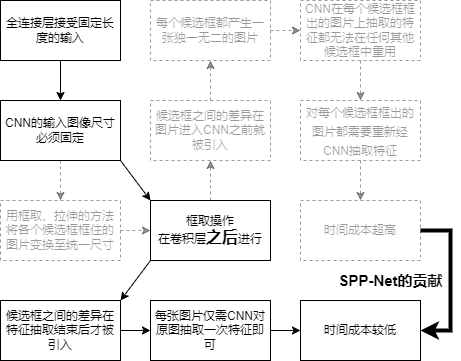

The diagram above was exported from draw.io. Its source (the exported page's mxGraphModel, read from the mxfile embedded in the PNG):
<mxGraphModel dx="1102" dy="874" grid="1" gridSize="10" guides="1" tooltips="1" connect="1" arrows="1" fold="1" page="1" pageScale="1" pageWidth="1169" pageHeight="827" math="0" shadow="0">
  <root>
    <mxCell id="0" />
    <mxCell id="1" parent="0" />
    <mxCell id="PaghGuMldr1xmEE1kjLY-28" style="edgeStyle=orthogonalEdgeStyle;rounded=0;orthogonalLoop=1;jettySize=auto;html=1;exitX=0.5;exitY=0;exitDx=0;exitDy=0;entryX=0.5;entryY=1;entryDx=0;entryDy=0;fontSize=12;dashed=1;textOpacity=40;opacity=40;" parent="1" source="PaghGuMldr1xmEE1kjLY-12" target="PaghGuMldr1xmEE1kjLY-18" edge="1">
      <mxGeometry relative="1" as="geometry" />
    </mxCell>
    <mxCell id="rUhJ2VeOVpuAgG62XNiq-9" style="edgeStyle=none;rounded=0;orthogonalLoop=1;jettySize=auto;html=1;exitX=0;exitY=1;exitDx=0;exitDy=0;entryX=1;entryY=0;entryDx=0;entryDy=0;fontSize=15;startArrow=none;startFill=0;" parent="1" source="PaghGuMldr1xmEE1kjLY-12" target="rUhJ2VeOVpuAgG62XNiq-1" edge="1">
      <mxGeometry relative="1" as="geometry" />
    </mxCell>
    <mxCell id="PaghGuMldr1xmEE1kjLY-12" value="框取操作&lt;br&gt;在卷积层&lt;b&gt;&lt;font style=&quot;font-size: 16px&quot;&gt;之后&lt;/font&gt;&lt;/b&gt;进行" style="rounded=0;whiteSpace=wrap;html=1;strokeColor=#000000;fillColor=none;" parent="1" vertex="1">
      <mxGeometry x="190" y="400" width="120" height="60" as="geometry" />
    </mxCell>
    <mxCell id="PaghGuMldr1xmEE1kjLY-16" style="edgeStyle=orthogonalEdgeStyle;rounded=0;orthogonalLoop=1;jettySize=auto;html=1;exitX=0.5;exitY=1;exitDx=0;exitDy=0;entryX=0.5;entryY=0;entryDx=0;entryDy=0;" parent="1" source="PaghGuMldr1xmEE1kjLY-14" target="PaghGuMldr1xmEE1kjLY-15" edge="1">
      <mxGeometry relative="1" as="geometry" />
    </mxCell>
    <mxCell id="PaghGuMldr1xmEE1kjLY-14" value="全连接层接受固定长度的输入" style="rounded=0;whiteSpace=wrap;html=1;strokeColor=#000000;fillColor=none;" parent="1" vertex="1">
      <mxGeometry x="40" y="200" width="120" height="60" as="geometry" />
    </mxCell>
    <mxCell id="rUhJ2VeOVpuAgG62XNiq-6" style="rounded=0;orthogonalLoop=1;jettySize=auto;html=1;exitX=1;exitY=1;exitDx=0;exitDy=0;entryX=0;entryY=0;entryDx=0;entryDy=0;fontSize=15;startArrow=none;startFill=0;" parent="1" source="PaghGuMldr1xmEE1kjLY-15" target="PaghGuMldr1xmEE1kjLY-12" edge="1">
      <mxGeometry relative="1" as="geometry" />
    </mxCell>
    <mxCell id="PaghGuMldr1xmEE1kjLY-15" value="CNN的输入图像尺寸必须固定" style="rounded=0;whiteSpace=wrap;html=1;strokeColor=#000000;fillColor=none;" parent="1" vertex="1">
      <mxGeometry x="40" y="300" width="120" height="60" as="geometry" />
    </mxCell>
    <mxCell id="PaghGuMldr1xmEE1kjLY-30" style="edgeStyle=orthogonalEdgeStyle;rounded=0;orthogonalLoop=1;jettySize=auto;html=1;exitX=0.5;exitY=0;exitDx=0;exitDy=0;entryX=0.5;entryY=1;entryDx=0;entryDy=0;fontSize=12;dashed=1;textOpacity=40;opacity=40;" parent="1" source="PaghGuMldr1xmEE1kjLY-18" target="PaghGuMldr1xmEE1kjLY-19" edge="1">
      <mxGeometry relative="1" as="geometry" />
    </mxCell>
    <mxCell id="PaghGuMldr1xmEE1kjLY-18" value="候选框之间的差异在图片进入CNN之前就被引入" style="rounded=0;whiteSpace=wrap;html=1;strokeColor=#000000;fillColor=none;dashed=1;textOpacity=40;opacity=40;" parent="1" vertex="1">
      <mxGeometry x="190" y="300" width="120" height="60" as="geometry" />
    </mxCell>
    <mxCell id="PaghGuMldr1xmEE1kjLY-32" style="edgeStyle=orthogonalEdgeStyle;rounded=0;orthogonalLoop=1;jettySize=auto;html=1;exitX=1;exitY=0.5;exitDx=0;exitDy=0;entryX=0;entryY=0.5;entryDx=0;entryDy=0;fontSize=12;dashed=1;textOpacity=40;opacity=40;" parent="1" source="PaghGuMldr1xmEE1kjLY-19" target="PaghGuMldr1xmEE1kjLY-20" edge="1">
      <mxGeometry relative="1" as="geometry" />
    </mxCell>
    <mxCell id="PaghGuMldr1xmEE1kjLY-19" value="每个候选框都产生一张独一无二的图片" style="rounded=0;whiteSpace=wrap;html=1;strokeColor=#000000;fillColor=none;dashed=1;textOpacity=40;opacity=40;" parent="1" vertex="1">
      <mxGeometry x="190" y="200" width="120" height="60" as="geometry" />
    </mxCell>
    <mxCell id="PaghGuMldr1xmEE1kjLY-34" style="edgeStyle=orthogonalEdgeStyle;rounded=0;orthogonalLoop=1;jettySize=auto;html=1;exitX=0.5;exitY=1;exitDx=0;exitDy=0;entryX=0.5;entryY=0;entryDx=0;entryDy=0;fontSize=12;dashed=1;textOpacity=40;opacity=40;" parent="1" source="PaghGuMldr1xmEE1kjLY-20" target="PaghGuMldr1xmEE1kjLY-21" edge="1">
      <mxGeometry relative="1" as="geometry" />
    </mxCell>
    <mxCell id="PaghGuMldr1xmEE1kjLY-20" value="CNN在每个候选框框出的图片上抽取的特征都无法在任何其他候选框中重用" style="rounded=0;whiteSpace=wrap;html=1;strokeColor=#000000;fillColor=none;dashed=1;textOpacity=40;opacity=40;" parent="1" vertex="1">
      <mxGeometry x="340" y="200" width="120" height="60" as="geometry" />
    </mxCell>
    <mxCell id="PaghGuMldr1xmEE1kjLY-35" style="edgeStyle=orthogonalEdgeStyle;rounded=0;orthogonalLoop=1;jettySize=auto;html=1;exitX=0.5;exitY=1;exitDx=0;exitDy=0;entryX=0.5;entryY=0;entryDx=0;entryDy=0;fontSize=12;dashed=1;textOpacity=40;opacity=40;" parent="1" source="PaghGuMldr1xmEE1kjLY-21" target="PaghGuMldr1xmEE1kjLY-25" edge="1">
      <mxGeometry relative="1" as="geometry" />
    </mxCell>
    <mxCell id="PaghGuMldr1xmEE1kjLY-21" value="&lt;font style=&quot;font-size: 12px&quot;&gt;对每个候选框框出的图片都需要重新经CNN抽取特征&lt;/font&gt;" style="rounded=0;whiteSpace=wrap;html=1;fontSize=16;strokeColor=#000000;fillColor=none;dashed=1;textOpacity=40;opacity=40;" parent="1" vertex="1">
      <mxGeometry x="340" y="300" width="120" height="60" as="geometry" />
    </mxCell>
    <mxCell id="PaghGuMldr1xmEE1kjLY-26" style="edgeStyle=orthogonalEdgeStyle;rounded=0;orthogonalLoop=1;jettySize=auto;html=1;exitX=1;exitY=0.5;exitDx=0;exitDy=0;entryX=0;entryY=0.5;entryDx=0;entryDy=0;fontSize=12;dashed=1;opacity=40;" parent="1" source="PaghGuMldr1xmEE1kjLY-22" target="PaghGuMldr1xmEE1kjLY-12" edge="1">
      <mxGeometry relative="1" as="geometry" />
    </mxCell>
    <mxCell id="PaghGuMldr1xmEE1kjLY-22" value="用框取、拉伸的方法将各个候选框框住的图片变换至统一尺寸" style="rounded=0;whiteSpace=wrap;html=1;fontSize=12;strokeColor=#000000;fillColor=none;dashed=1;textOpacity=40;opacity=40;" parent="1" vertex="1">
      <mxGeometry x="40" y="400" width="120" height="60" as="geometry" />
    </mxCell>
    <mxCell id="PaghGuMldr1xmEE1kjLY-23" style="edgeStyle=orthogonalEdgeStyle;rounded=0;orthogonalLoop=1;jettySize=auto;html=1;exitX=0.5;exitY=1;exitDx=0;exitDy=0;entryX=0.5;entryY=0;entryDx=0;entryDy=0;dashed=1;opacity=40;" parent="1" edge="1">
      <mxGeometry relative="1" as="geometry">
        <mxPoint x="100" y="360" as="sourcePoint" />
        <mxPoint x="100" y="400" as="targetPoint" />
      </mxGeometry>
    </mxCell>
    <mxCell id="rUhJ2VeOVpuAgG62XNiq-13" style="edgeStyle=none;rounded=0;orthogonalLoop=1;jettySize=auto;html=1;exitX=1;exitY=0.5;exitDx=0;exitDy=0;fontSize=15;startArrow=none;startFill=0;strokeWidth=4;entryX=1;entryY=0.5;entryDx=0;entryDy=0;" parent="1" source="PaghGuMldr1xmEE1kjLY-25" target="rUhJ2VeOVpuAgG62XNiq-7" edge="1">
      <mxGeometry relative="1" as="geometry">
        <mxPoint x="500" y="430.1428571428571" as="targetPoint" />
        <Array as="points">
          <mxPoint x="490" y="430" />
          <mxPoint x="490" y="530" />
        </Array>
      </mxGeometry>
    </mxCell>
    <mxCell id="PaghGuMldr1xmEE1kjLY-25" value="时间成本超高" style="rounded=0;whiteSpace=wrap;html=1;fontSize=12;strokeColor=#000000;fillColor=none;dashed=1;textOpacity=40;opacity=40;" parent="1" vertex="1">
      <mxGeometry x="340" y="400" width="120" height="60" as="geometry" />
    </mxCell>
    <mxCell id="rUhJ2VeOVpuAgG62XNiq-5" style="edgeStyle=orthogonalEdgeStyle;rounded=0;orthogonalLoop=1;jettySize=auto;html=1;exitX=1;exitY=0.5;exitDx=0;exitDy=0;entryX=0;entryY=0.5;entryDx=0;entryDy=0;fontSize=15;startArrow=none;startFill=0;" parent="1" source="rUhJ2VeOVpuAgG62XNiq-1" target="rUhJ2VeOVpuAgG62XNiq-3" edge="1">
      <mxGeometry relative="1" as="geometry" />
    </mxCell>
    <mxCell id="rUhJ2VeOVpuAgG62XNiq-1" value="候选框之间的差异在特征抽取结束后才被引入" style="rounded=0;whiteSpace=wrap;html=1;strokeColor=#000000;fillColor=none;" parent="1" vertex="1">
      <mxGeometry x="40" y="500" width="120" height="60" as="geometry" />
    </mxCell>
    <mxCell id="rUhJ2VeOVpuAgG62XNiq-8" style="edgeStyle=none;rounded=0;orthogonalLoop=1;jettySize=auto;html=1;exitX=1;exitY=0.5;exitDx=0;exitDy=0;entryX=0;entryY=0.5;entryDx=0;entryDy=0;fontSize=15;startArrow=none;startFill=0;" parent="1" source="rUhJ2VeOVpuAgG62XNiq-3" target="rUhJ2VeOVpuAgG62XNiq-7" edge="1">
      <mxGeometry relative="1" as="geometry" />
    </mxCell>
    <mxCell id="rUhJ2VeOVpuAgG62XNiq-3" value="每张图片仅需CNN对原图抽取一次特征即可" style="rounded=0;whiteSpace=wrap;html=1;strokeColor=#000000;fillColor=none;" parent="1" vertex="1">
      <mxGeometry x="190" y="500" width="120" height="60" as="geometry" />
    </mxCell>
    <mxCell id="rUhJ2VeOVpuAgG62XNiq-7" value="时间成本较低" style="rounded=0;whiteSpace=wrap;html=1;strokeColor=#000000;fillColor=none;" parent="1" vertex="1">
      <mxGeometry x="340" y="500" width="120" height="60" as="geometry" />
    </mxCell>
    <mxCell id="rUhJ2VeOVpuAgG62XNiq-11" value="SPP-Net的贡献" style="text;html=1;align=center;verticalAlign=middle;resizable=0;points=[];autosize=1;strokeColor=none;fillColor=none;fontSize=15;fontStyle=1" parent="1" vertex="1">
      <mxGeometry x="370" y="470" width="120" height="20" as="geometry" />
    </mxCell>
  </root>
</mxGraphModel>